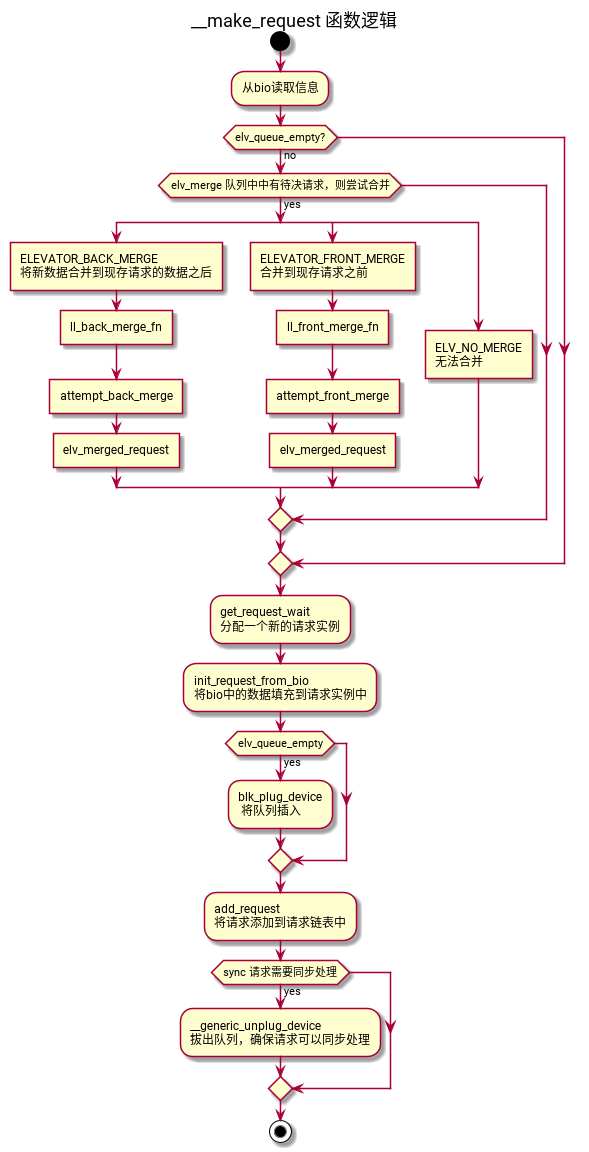

The diagram above was rendered by PlantUML. Its source (embedded in the PNG):
@startuml
title __make_request 函数逻辑
start
:从bio读取信息;
if (elv_queue_empty?) then (no)
  if (elv_merge 队列中中有待决请求，则尝试合并) then (yes)
    split
    :ELEVATOR_BACK_MERGE
    将新数据合并到现存请求的数据之后]
    :ll_back_merge_fn]
    :attempt_back_merge]
    :elv_merged_request]
    split again
    :ELEVATOR_FRONT_MERGE
    合并到现存请求之前]
    :ll_front_merge_fn]
    :attempt_front_merge]
    :elv_merged_request]
    split again
    :ELV_NO_MERGE
    无法合并]
    end split
  endif
endif

:get_request_wait
分配一个新的请求实例;
:init_request_from_bio
将bio中的数据填充到请求实例中;
if (elv_queue_empty) then (yes)
  :blk_plug_device
   将队列插入;
endif
:add_request
将请求添加到请求链表中;
if (sync 请求需要同步处理) then (yes)
:__generic_unplug_device
拔出队列，确保请求可以同步处理;
endif
stop
@enduml